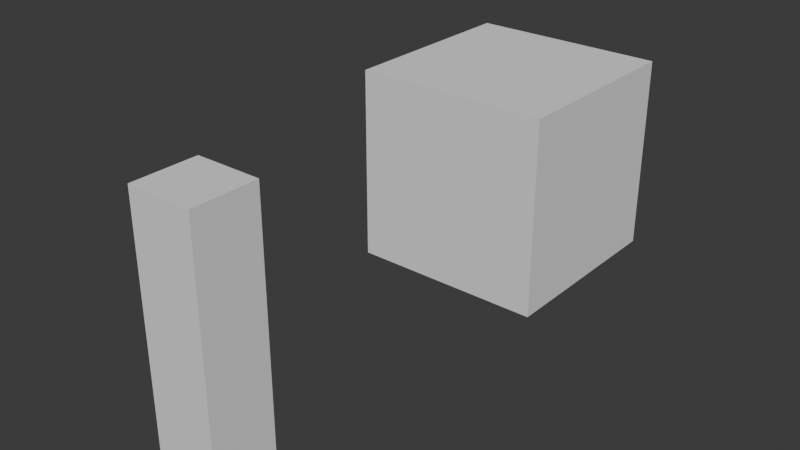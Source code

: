 # Source: torch.blend  (saved by Blender 5.0.119; exported with 4.5.12 LTS)
import bpy
from mathutils import Matrix  # noqa: F401  (used for matrix-valued properties, if any)

bpy.ops.wm.read_factory_settings(use_empty=True)
scene = bpy.context.scene
scene.name = 'Scene'

# ---- collections
col_collection = bpy.data.collections.new('Collection'); scene.collection.children.link(col_collection)

# ---- materials (node trees are filled in below, after node groups)
mat_torch = bpy.data.materials.new('Torch')
mat_torch.use_backface_culling_lightprobe_volume = False

# ---- material node trees
mat_torch.use_nodes = True; mat_torch.node_tree.nodes.clear()
_N = mat_torch.node_tree.nodes; _L = mat_torch.node_tree.links
n0 = _N.new('ShaderNodeBsdfPrincipled'); n0.name = 'Principled BSDF'; n0.location = (-200, 100)
n0.inputs[0].default_value = (0.8002, 0.2566, 0.1243, 1.0)
n1 = _N.new('ShaderNodeOutputMaterial'); n1.name = 'Material Output'; n1.location = (200, 100)
_L.new(n0.outputs[0], n1.inputs[0])
n1.is_active_output = True

# ---- world
world_world = bpy.data.worlds.new('World'); scene.world = world_world
world_world.use_nodes = True; world_world.node_tree.nodes.clear()
_N = world_world.node_tree.nodes; _L = world_world.node_tree.links
n0 = _N.new('ShaderNodeOutputWorld'); n0.name = 'World Output'; n0.location = (200, 100)
n1 = _N.new('ShaderNodeBackground'); n1.name = 'Background'; n1.location = (-200, 100)
n1.inputs[0].default_value = (0.05088, 0.05088, 0.05088, 1.0)
_L.new(n1.outputs[0], n0.inputs[0])
n0.is_active_output = True
world_world.color = (0.05088, 0.05088, 0.05088)
world_world.sun_shadow_jitter_overblur = 0.0

# ---- meshes
me_cube_001 = bpy.data.meshes.new('Cube.001')
me_cube_001.from_pydata([(-0.02662, -0.02662, -0.3398), (-0.04238, -0.04238, 0.2067), (-0.02662, 0.02662, -0.3398), (-0.04238, 0.04238, 0.2067), (0.02662, -0.02662, -0.3398), (0.04238, -0.04238, 0.2067), (0.02662, 0.02662, -0.3398), (0.04238, 0.04238, 0.2067), (0.06466, 0.06466, 0.2978), (-0.06466, 0.06466, 0.2978), (-0.06466, -0.06466, 0.2978), (0.06466, -0.06466, 0.2978), (-0.031, 0.031, -0.1877), (0.031, 0.031, -0.1877), (0.031, -0.031, -0.1877), (-0.031, -0.031, -0.1877), (0.08928, -0.08928, 0.2322), (0.08928, 0.08928, 0.2322), (-0.08928, 0.08928, 0.2322), (-0.08928, -0.08928, 0.2322), (-0.05611, -0.05611, 0.1098), (-0.05821, -0.05821, 0.1826), (0.05821, -0.05821, 0.1826), (0.05821, 0.05821, 0.1826), (-0.05821, 0.05821, 0.1826), (-0.05611, 0.05611, 0.1098), (0.05611, 0.05611, 0.1098), (0.05611, -0.05611, 0.1098), (-0.04173, -0.04173, 0.1843), (-0.04249, -0.04249, 0.1835), (-0.04249, 0.04249, 0.1835), (-0.04173, 0.04173, 0.1843), (0.04249, 0.04249, 0.1835), (0.04173, 0.04173, 0.1843), (0.04249, -0.04249, 0.1835), (0.04173, -0.04173, 0.1843), (-0.03959, -0.03959, 0.1099), (-0.04039, -0.04039, 0.1107), (-0.04039, 0.04039, 0.1107), (-0.03959, 0.03959, 0.1099), (0.04039, 0.04039, 0.1107), (0.03959, 0.03959, 0.1099), (0.04039, -0.04039, 0.1107), (0.03959, -0.03959, 0.1099), (0.08928, 0.08928, 0.2978), (0.08928, -0.08928, 0.2978), (-0.08928, -0.08928, 0.2978), (-0.08928, 0.08928, 0.2978), (0.06466, 0.06466, 0.2469), (0.06466, -0.06466, 0.2469), (-0.06466, -0.06466, 0.2469), (-0.06466, 0.06466, 0.2469)], [], [(17, 18, 47, 44), (2, 6, 4, 0), (3, 1, 19, 18), (19, 16, 45, 46), (18, 19, 46, 47), (7, 3, 18, 17), (1, 5, 16, 19), (0, 15, 12, 2), (2, 12, 13, 6), (6, 13, 14, 4), (4, 14, 15, 0), (9, 10, 50, 51), (5, 7, 17, 16), (27, 22, 21, 20), (26, 23, 22, 27), (25, 24, 23, 26), (20, 21, 24, 25), (16, 17, 44, 45), (35, 28, 29, 34), (33, 35, 34, 32), (31, 33, 32, 30), (28, 31, 30, 29), (37, 38, 39, 36), (38, 40, 41, 39), (40, 42, 43, 41), (42, 37, 36, 43), (35, 5, 1, 28), (29, 30, 24, 21), (34, 29, 21, 22), (28, 1, 3, 31), (31, 3, 7, 33), (30, 32, 23, 24), (33, 7, 5, 35), (32, 34, 22, 23), (14, 43, 36, 15), (38, 37, 20, 25), (15, 36, 39, 12), (37, 42, 27, 20), (12, 39, 41, 13), (40, 38, 25, 26), (42, 40, 26, 27), (13, 41, 43, 14), (8, 11, 45, 44), (10, 9, 47, 46), (9, 8, 44, 47), (11, 10, 46, 45), (48, 51, 50, 49), (8, 9, 51, 48), (11, 8, 48, 49), (10, 11, 49, 50)])
me_cube_001.polygons.foreach_set('use_smooth', [True] * 50)
_uv = me_cube_001.uv_layers.new(name='UVMap')
_uv.uv.foreach_set('vector', [0.625, 0.5, 0.625, 0.25, 0.625, 0.25, 0.625, 0.5, 0.125, 0.5, 0.375, 0.5, 0.375, 0.75, 0.125, 0.75, 0.625, 0.25, 0.625, 0.0, 0.625, 0.0, 0.625, 0.25, 0.625, 1.0, 0.625, 0.75, 0.625, 0.75, 0.625, 1.0, 0.625, 0.25, 0.625, 0.0, 0.625, 0.0, 0.625, 0.25, 0.625, 0.5, 0.625, 0.25, 0.625, 0.25, 0.625, 0.5, 0.625, 1.0, 0.625, 0.75, 0.625, 0.75, 0.625, 1.0, 0.375, 0.0, 0.4446, 0.0, 0.4446, 0.25, 0.375, 0.25, 0.375, 0.25, 0.4446, 0.25, 0.4446, 0.5, 0.375, 0.5, 0.375, 0.5, 0.4446, 0.5, 0.4446, 0.75, 0.375, 0.75, 0.375, 0.75, 0.4446, 0.75, 0.4446, 1.0, 0.375, 1.0, 0.8405, 0.5345, 0.8405, 0.7155, 0.8405, 0.7155, 0.8405, 0.5345, 0.625, 0.75, 0.625, 0.5, 0.625, 0.5, 0.625, 0.75, 0.5811, 0.75, 0.6144, 0.75, 0.6144, 1.0, 0.5811, 1.0, 0.5811, 0.5, 0.6144, 0.5, 0.6144, 0.75, 0.5811, 0.75, 0.5811, 0.25, 0.6144, 0.25, 0.6144, 0.5, 0.5811, 0.5, 0.5811, 0.0, 0.6144, 0.0, 0.6144, 0.25, 0.5811, 0.25, 0.625, 0.75, 0.625, 0.5, 0.625, 0.5, 0.625, 0.75, 0.6147, 0.75, 0.6147, 1.0, 0.6144, 1.0, 0.6144, 0.75, 0.6147, 0.5, 0.6147, 0.75, 0.6144, 0.75, 0.6144, 0.5, 0.6147, 0.25, 0.6147, 0.5, 0.6144, 0.5, 0.6144, 0.25, 0.6147, 0.0, 0.6147, 0.25, 0.6144, 0.25, 0.6144, 0.0, 0.5811, 0.0, 0.5811, 0.25, 0.5807, 0.25, 0.5807, 0.0, 0.5811, 0.25, 0.5811, 0.5, 0.5807, 0.5, 0.5807, 0.25, 0.5811, 0.5, 0.5811, 0.75, 0.5807, 0.75, 0.5807, 0.5, 0.5811, 0.75, 0.5811, 1.0, 0.5807, 1.0, 0.5807, 0.75, 0.6147, 0.75, 0.625, 0.75, 0.625, 1.0, 0.6147, 1.0, 0.6144, 0.0, 0.6144, 0.25, 0.6144, 0.25, 0.6144, 0.0, 0.6144, 0.75, 0.6144, 1.0, 0.6144, 1.0, 0.6144, 0.75, 0.6147, 0.0, 0.625, 0.0, 0.625, 0.25, 0.6147, 0.25, 0.6147, 0.25, 0.625, 0.25, 0.625, 0.5, 0.6147, 0.5, 0.6144, 0.25, 0.6144, 0.5, 0.6144, 0.5, 0.6144, 0.25, 0.6147, 0.5, 0.625, 0.5, 0.625, 0.75, 0.6147, 0.75, 0.6144, 0.5, 0.6144, 0.75, 0.6144, 0.75, 0.6144, 0.5, 0.4446, 0.75, 0.5807, 0.75, 0.5807, 1.0, 0.4446, 1.0, 0.5811, 0.25, 0.5811, 0.0, 0.5811, 0.0, 0.5811, 0.25, 0.4446, 0.0, 0.5807, 0.0, 0.5807, 0.25, 0.4446, 0.25, 0.5811, 1.0, 0.5811, 0.75, 0.5811, 0.75, 0.5811, 1.0, 0.4446, 0.25, 0.5807, 0.25, 0.5807, 0.5, 0.4446, 0.5, 0.5811, 0.5, 0.5811, 0.25, 0.5811, 0.25, 0.5811, 0.5, 0.5811, 0.75, 0.5811, 0.5, 0.5811, 0.5, 0.5811, 0.75, 0.4446, 0.5, 0.5807, 0.5, 0.5807, 0.75, 0.4446, 0.75, 0.6595, 0.5345, 0.6595, 0.7155, 0.625, 0.75, 0.625, 0.5, 0.8405, 0.7155, 0.8405, 0.5345, 0.875, 0.5, 0.875, 0.75, 0.8405, 0.5345, 0.6595, 0.5345, 0.625, 0.5, 0.875, 0.5, 0.6595, 0.7155, 0.8405, 0.7155, 0.875, 0.75, 0.625, 0.75, 0.6595, 0.5345, 0.8405, 0.5345, 0.8405, 0.7155, 0.6595, 0.7155, 0.6595, 0.5345, 0.8405, 0.5345, 0.8405, 0.5345, 0.6595, 0.5345, 0.6595, 0.7155, 0.6595, 0.5345, 0.6595, 0.5345, 0.6595, 0.7155, 0.8405, 0.7155, 0.6595, 0.7155, 0.6595, 0.7155, 0.8405, 0.7155])
me_cube_001.materials.append(mat_torch)
me_cube_001.update()
me_cube = bpy.data.meshes.new('Cube')
me_cube.from_pydata([(-0.08269, -0.08269, -0.3272), (-0.08269, -0.08269, 0.2964), (-0.08269, 0.08269, -0.3272), (-0.08269, 0.08269, 0.2964), (0.08269, -0.08269, -0.3272), (0.08269, -0.08269, 0.2964), (0.08269, 0.08269, -0.3272), (0.08269, 0.08269, 0.2964)], [], [(0, 1, 3, 2), (2, 3, 7, 6), (6, 7, 5, 4), (4, 5, 1, 0), (2, 6, 4, 0), (7, 3, 1, 5)])
_uv = me_cube.uv_layers.new(name='UVMap')
_uv.uv.foreach_set('vector', [0.375, 0.0, 0.625, 0.0, 0.625, 0.25, 0.375, 0.25, 0.375, 0.25, 0.625, 0.25, 0.625, 0.5, 0.375, 0.5, 0.375, 0.5, 0.625, 0.5, 0.625, 0.75, 0.375, 0.75, 0.375, 0.75, 0.625, 0.75, 0.625, 1.0, 0.375, 1.0, 0.125, 0.5, 0.375, 0.5, 0.375, 0.75, 0.125, 0.75, 0.625, 0.5, 0.875, 0.5, 0.875, 0.75, 0.625, 0.75])
me_cube.update()
me_cube_002 = bpy.data.meshes.new('Cube.002')
me_cube_002.from_pydata([(-0.25, -0.25, -0.25), (-0.25, -0.25, 0.25), (-0.25, 0.25, -0.25), (-0.25, 0.25, 0.25), (0.25, -0.25, -0.25), (0.25, -0.25, 0.25), (0.25, 0.25, -0.25), (0.25, 0.25, 0.25)], [], [(0, 1, 3, 2), (2, 3, 7, 6), (6, 7, 5, 4), (4, 5, 1, 0), (2, 6, 4, 0), (7, 3, 1, 5)])
_uv = me_cube_002.uv_layers.new(name='UVMap')
_uv.uv.foreach_set('vector', [0.375, 0.0, 0.625, 0.0, 0.625, 0.25, 0.375, 0.25, 0.375, 0.25, 0.625, 0.25, 0.625, 0.5, 0.375, 0.5, 0.375, 0.5, 0.625, 0.5, 0.625, 0.75, 0.375, 0.75, 0.375, 0.75, 0.625, 0.75, 0.625, 1.0, 0.375, 1.0, 0.125, 0.5, 0.375, 0.5, 0.375, 0.75, 0.125, 0.75, 0.625, 0.5, 0.875, 0.5, 0.875, 0.75, 0.625, 0.75])
me_cube_002.update()

# ---- objects
ob_torch = bpy.data.objects.new('Torch', me_cube_001)
ob_ir_replace_light = bpy.data.objects.new('IR-REPLACE-Light', None)
ob_ir_replace_particles = bpy.data.objects.new('IR-REPLACE-Particles', None)
ob_staticbody_convcolonly = bpy.data.objects.new('StaticBody-convcolonly', me_cube)
ob_ir_prop_path_material = bpy.data.objects.new('IR-PROP_PATH-Material', None)
ob_ir_props_val_visibility = bpy.data.objects.new('IR-PROPS_VAL-Visibility', None)
ob_ir_script_test = bpy.data.objects.new('IR-SCRIPT-Test', None)
ob_ir_group_torch = bpy.data.objects.new('IR-GROUP-Torch', None)
ob_ir_replace_type_animatable = bpy.data.objects.new('IR-REPLACE_TYPE-Animatable', None)
ob_torchroot = bpy.data.objects.new('TorchRoot', None)
ob_noimport = bpy.data.objects.new('NoImport', me_cube_002)
ob_ir_no_import = bpy.data.objects.new('IR-NO_IMPORT', None)

# ---- transforms, parenting, visibility, modifiers, constraints
ob_torch.parent = ob_torchroot
ob_torch.location = (0.0, 0.0, 0.0)
_m = ob_torch.modifiers.new('Subdivision', 'SUBSURF')
_m.render_levels = 1
ob_ir_replace_light.parent = ob_torch
ob_ir_replace_light.location = (0.0, 0.0, 0.2765)
ob_ir_replace_light.empty_display_size = 0.5
ob_ir_replace_particles.parent = ob_torch
ob_ir_replace_particles.location = (0.0, 0.0, 0.2494)
ob_ir_replace_particles.empty_display_size = 0.5
ob_staticbody_convcolonly.parent = ob_torch
ob_staticbody_convcolonly.location = (0.0, 0.0, 0.0)
ob_ir_prop_path_material.parent = ob_torch
ob_ir_prop_path_material.location = (0.0, 0.0, 0.0)
ob_ir_prop_path_material.scale = (0.2658, 0.2658, 0.2658)
ob_ir_props_val_visibility.parent = ob_torch
ob_ir_props_val_visibility.location = (0.0, 0.0, 0.0)
ob_ir_props_val_visibility.scale = (0.3019, 0.3019, 0.3019)
ob_ir_script_test.parent = ob_torch
ob_ir_script_test.location = (0.0, 0.0, 0.0)
ob_ir_script_test.scale = (0.2997, 0.2997, 0.2997)
ob_ir_group_torch.parent = ob_torch
ob_ir_group_torch.location = (0.0, 0.0, 0.0)
ob_ir_group_torch.scale = (0.3099, 0.3099, 0.3099)
ob_ir_replace_type_animatable.parent = ob_staticbody_convcolonly
ob_ir_replace_type_animatable.location = (0.0, 0.0, 0.0)
ob_ir_replace_type_animatable.scale = (0.3967, 0.3967, 0.3967)
ob_torchroot.location = (0.0, 0.0, 0.0)
ob_noimport.location = (0.0, 1.0, 0.0)
ob_ir_no_import.parent = ob_noimport
ob_ir_no_import.matrix_parent_inverse = Matrix(((1.0, -0.0, 0.0, -0.0), (-0.0, 1.0, -0.0, -1.0), (0.0, -0.0, 1.0, -0.0), (-0.0, 0.0, -0.0, 1.0)))
ob_ir_no_import.location = (0.0, 1.0, 0.0)

# ---- collection membership
col_collection.objects.link(ob_torch)
col_collection.objects.link(ob_ir_replace_light)
col_collection.objects.link(ob_ir_replace_particles)
col_collection.objects.link(ob_staticbody_convcolonly)
col_collection.objects.link(ob_ir_prop_path_material)
col_collection.objects.link(ob_ir_props_val_visibility)
col_collection.objects.link(ob_ir_script_test)
col_collection.objects.link(ob_ir_group_torch)
col_collection.objects.link(ob_ir_replace_type_animatable)
col_collection.objects.link(ob_torchroot)
col_collection.objects.link(ob_noimport)
col_collection.objects.link(ob_ir_no_import)

# ---- scene / render settings (as saved in the file)
scene.frame_start = 1; scene.frame_end = 250; scene.frame_set(1)
scene.render.engine = 'BLENDER_EEVEE_NEXT'
scene.render.bake_bias = 0.0
scene.render.bake_samples = 0
bpy.context.view_layer.update()

# ---- added for rendering (the .blend has no active camera and no usable light): camera, sun
cam_auto = bpy.data.cameras.new('AutoCamera')
cam_auto.lens = 50.0
cam_auto.sensor_width = 36.0
cam_auto.clip_end = 1000.0
ob_auto_camera = bpy.data.objects.new('AutoCamera', cam_auto)
scene.collection.objects.link(ob_auto_camera)
ob_auto_camera.location = (1.44827, -1.15756, 1.13759)
ob_auto_camera.rotation_euler = (1.09748, -7.21219e-08, 0.694738)
scene.camera = ob_auto_camera
light_auto_sun = bpy.data.lights.new('AutoSun', 'SUN')
light_auto_sun.energy = 3.0
light_auto_sun.angle = 0.0523599
ob_auto_sun = bpy.data.objects.new('AutoSun', light_auto_sun)
scene.collection.objects.link(ob_auto_sun)
ob_auto_sun.rotation_euler = (0.872665, 0.174533, 0.523599)
bpy.context.view_layer.update()
